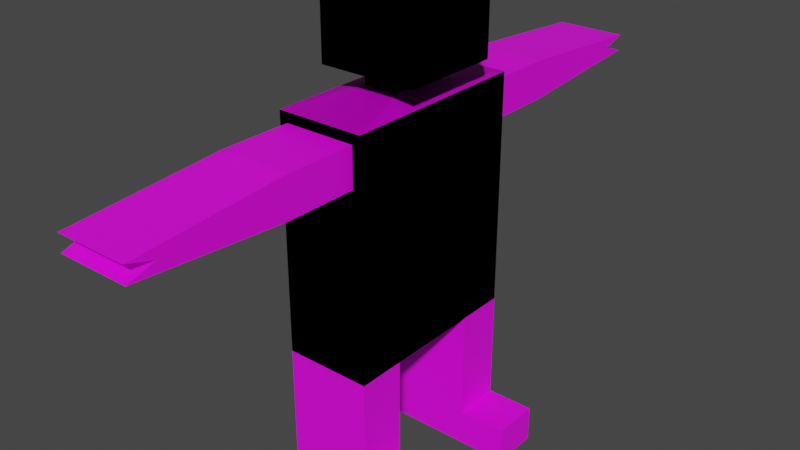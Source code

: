 # Source: 2Phase.blend  (saved by Blender 3.4.6; exported with 4.5.12 LTS)
import bpy
from mathutils import Matrix  # noqa: F401  (used for matrix-valued properties, if any)

bpy.ops.wm.read_factory_settings(use_empty=True)
scene = bpy.context.scene
scene.name = 'Scene'

# ---- collections
col_collection = bpy.data.collections.new('Collection'); scene.collection.children.link(col_collection)

# ---- images (referenced by path relative to the original .blend; pixels are not part of the script)
import os
ASSET_DIR = os.environ.get("B2B_ASSET_DIR", "")  # directory of the original .blend (textures are referenced by path, not embedded)
HERE = os.path.dirname(os.path.abspath(__file__))  # packed textures are extracted next to this script under _unpacked/

def load_image(name, relpath, width, height, colorspace="sRGB"):
    """Load a texture the original file referenced (path relative to the .blend, or extracted next to this script)."""
    p = next((c for c in (os.path.join(HERE, relpath), os.path.join(ASSET_DIR, relpath)) if relpath and os.path.exists(c)), "")
    if p:
        img = bpy.data.images.load(p, check_existing=True)
        img.name = name
    else:  # same state as the original file: an image datablock whose file is absent (Cycles renders it pink)
        img = bpy.data.images.new(name, width, height)
        img.source = "FILE"
        img.filepath = "//" + (relpath or name)
    img.colorspace_settings.name = colorspace
    return img
img_dungeons_2_texture_01_a_png = load_image('Dungeons_2_Texture_01_A.png', 'Dungeons_2_Texture_01_A.png', 1024, 1024, 'sRGB')

# ---- materials (node trees are filled in below, after node groups)
mat_material = bpy.data.materials.new('Material')
mat_material.alpha_threshold = 0.0
mat_material.use_transparent_shadow = False
mat_material.roughness = 0.5
mat_material.line_color = (0.0, 0.0, 0.0, 1.0)

# ---- material node trees
mat_material.use_nodes = True; mat_material.node_tree.nodes.clear()
_N = mat_material.node_tree.nodes; _L = mat_material.node_tree.links
n0 = _N.new('ShaderNodeOutputMaterial'); n0.name = 'Material Output'; n0.location = (300, 300)
n1 = _N.new('ShaderNodeBsdfPrincipled'); n1.name = 'Principled BSDF'; n1.location = (10, 300)
n1.distribution = 'GGX'
n1.subsurface_method = 'RANDOM_WALK_SKIN'
n1.inputs[3].default_value = 1.45
n1.inputs[27].default_value = (0.0, 0.0, 0.0, 1.0)
n1.inputs[28].default_value = 1.0
n2 = _N.new('ShaderNodeTexImage'); n2.name = 'Image Texture'; n2.location = (-329, 173)
n2.image = img_dungeons_2_texture_01_a_png
_L.new(n1.outputs[0], n0.inputs[0])
_L.new(n2.outputs[0], n1.inputs[0])
n0.is_active_output = True

# ---- world
world_world = bpy.data.worlds.new('World'); scene.world = world_world
world_world.use_nodes = True; world_world.node_tree.nodes.clear()
_N = world_world.node_tree.nodes; _L = world_world.node_tree.links
n0 = _N.new('ShaderNodeOutputWorld'); n0.name = 'World Output'; n0.location = (300, 300)
n1 = _N.new('ShaderNodeBackground'); n1.name = 'Background'; n1.location = (10, 300)
n1.inputs[0].default_value = (0.05088, 0.05088, 0.05088, 1.0)
_L.new(n1.outputs[0], n0.inputs[0])
n0.is_active_output = True
world_world.color = (0.05088, 0.05088, 0.05088)
world_world.use_sun_shadow = False
world_world.sun_shadow_jitter_overblur = 0.0

# ---- meshes
me_cube = bpy.data.meshes.new('Cube')
me_cube.from_pydata([(1.459, 1.0, 1.0), (0.4312, 0.4312, -1.0), (1.459, -1.0, 1.0), (0.4312, -0.4312, -1.0), (-1.0, 1.0, 1.0), (-0.4312, 0.4312, -1.0), (-1.0, -1.0, 1.0), (-0.4312, -0.4312, -1.0), (-1.0, 1.0, -1.0), (-1.0, -1.0, -1.0), (1.459, 1.0, -1.0), (1.459, -1.0, -1.0), (-0.4312, 0.4312, -1.414), (-0.4312, -0.4312, -1.414), (0.4312, 0.4312, -1.414), (0.4312, -0.4312, -1.414), (-1.092, 1.954, -1.542), (-1.092, -1.954, -1.542), (1.092, 1.954, -1.542), (1.092, -1.954, -1.542), (-1.092, 1.954, -6.273), (-1.092, -1.954, -6.273), (1.092, 1.954, -6.273), (1.092, -1.954, -6.273), (1.092, -1.954, -3.908), (1.092, 1.954, -3.908), (-1.092, 1.954, -3.908), (-1.092, -1.954, -3.908), (-1.0, 0.0, -1.0), (1.459, 0.0, 1.0), (-1.0, 0.0, 1.0), (1.459, 0.0, -1.0), (-0.4312, 0.0, -1.0), (0.4312, 0.0, -1.0), (-0.4312, 0.0, -1.414), (0.4312, 0.0, -1.414), (-1.092, 0.0, -1.542), (1.092, 0.0, -1.542), (-1.092, 0.0, -6.273), (1.092, 0.0, -6.273), (-1.092, 0.0, -3.908), (1.092, 0.0, -3.908), (1.092, 1.954, -2.725), (-1.092, 1.954, -2.725), (1.092, -1.954, -2.725), (-1.092, -1.954, -2.725), (1.092, 0.0, -2.725), (-1.092, 0.0, -2.725), (-1.0, 0.5, 1.0), (1.459, 0.5, -1.0), (0.4312, 0.2156, -1.0), (0.4312, 0.2156, -1.414), (1.092, 0.9769, -1.542), (1.092, 0.9769, -6.273), (1.092, 0.9769, -3.908), (-1.0, 0.5, -1.0), (1.459, 0.5, 1.0), (-0.4312, 0.2156, -1.0), (-0.4312, 0.2156, -1.414), (-1.092, 0.9769, -1.542), (-1.092, 0.9769, -6.273), (-1.092, 0.9769, -3.908), (1.092, 0.9769, -2.725), (-1.092, 0.9769, -2.725), (-1.0, -0.5, -1.0), (1.459, -0.5, 1.0), (-0.4312, -0.2156, -1.0), (-0.4312, -0.2156, -1.414), (-1.092, -0.9769, -1.542), (-1.092, -0.9769, -6.273), (-1.092, -0.9769, -3.908), (-1.0, -0.5, 1.0), (1.459, -0.5, -1.0), (0.4312, -0.2156, -1.0), (0.4312, -0.2156, -1.414), (1.092, -0.9769, -1.542), (1.092, -0.9769, -6.273), (1.092, -0.9769, -3.908), (-1.092, -0.9769, -2.725), (1.092, -0.9769, -2.725), (-0.891, 1.954, -1.743), (0.891, 1.954, -1.743), (0.891, 1.954, -2.524), (-0.891, 1.954, -2.524), (0.891, 3.374, -1.743), (-0.891, 3.374, -1.743), (-0.891, 3.374, -2.524), (0.891, 3.374, -2.524), (0.891, 6.43, -1.977), (-0.891, 6.43, -1.977), (-0.891, 6.43, -2.304), (0.891, 6.43, -2.304), (1.092, 1.954, -2.134), (-1.092, 1.954, -2.134), (1.092, -1.954, -2.134), (-1.092, -1.954, -2.134), (1.092, 0.0, -2.134), (-1.092, 0.0, -2.134), (-1.092, 0.9769, -2.134), (1.092, 0.9769, -2.134), (1.092, -0.9769, -2.134), (-1.092, -0.9769, -2.134), (-0.891, 1.954, -2.134), (0.891, 1.954, -2.134), (-0.891, 3.374, -2.134), (0.891, 3.374, -2.134), (-0.891, 5.887, -2.134), (0.891, 5.887, -2.134), (1.092, 1.954, -9.243), (-1.092, 1.954, -9.243), (1.092, 0.9769, -9.243), (-1.092, 0.9769, -9.243), (1.092, 0.9769, -7.758), (1.092, 1.954, -7.758), (-1.092, 0.9769, -7.758), (-1.092, 1.954, -7.758), (1.092, 0.9769, -8.501), (-1.092, 0.9769, -8.501), (1.092, 1.954, -8.501), (-1.092, 1.954, -8.501), (2.313, 0.9769, -9.243), (2.313, 1.954, -9.243), (2.313, 0.9769, -8.501), (2.313, 1.954, -8.501), (1.459, -1.0, 1.0), (0.4312, -0.4312, -1.0), (1.459, 1.0, 1.0), (0.4312, 0.4312, -1.0), (-1.0, -1.0, 1.0), (-0.4312, -0.4312, -1.0), (-1.0, 1.0, 1.0), (-0.4312, 0.4312, -1.0), (-1.0, -1.0, -1.0), (-1.0, 1.0, -1.0), (1.459, -1.0, -1.0), (1.459, 1.0, -1.0), (-0.4312, -0.4312, -1.414), (-0.4312, 0.4312, -1.414), (0.4312, -0.4312, -1.414), (0.4312, 0.4312, -1.414), (-1.092, -1.954, -1.542), (-1.092, 1.954, -1.542), (1.092, -1.954, -1.542), (1.092, 1.954, -1.542), (-1.092, -1.954, -6.273), (-1.092, 1.954, -6.273), (1.092, -1.954, -6.273), (1.092, 1.954, -6.273), (1.092, 1.954, -3.908), (1.092, -1.954, -3.908), (-1.092, -1.954, -3.908), (-1.092, 1.954, -3.908), (1.092, -1.954, -2.725), (-1.092, -1.954, -2.725), (1.092, 1.954, -2.725), (-1.092, 1.954, -2.725), (-1.0, -0.5, 1.0), (1.459, -0.5, -1.0), (0.4312, -0.2156, -1.0), (0.4312, -0.2156, -1.414), (1.092, -0.9769, -1.542), (1.092, -0.9769, -6.273), (1.092, -0.9769, -3.908), (-1.0, -0.5, -1.0), (1.459, -0.5, 1.0), (-0.4312, -0.2156, -1.0), (-0.4312, -0.2156, -1.414), (-1.092, -0.9769, -1.542), (-1.092, -0.9769, -6.273), (-1.092, -0.9769, -3.908), (1.092, -0.9769, -2.725), (-1.092, -0.9769, -2.725), (-1.0, 0.5, -1.0), (1.459, 0.5, 1.0), (-0.4312, 0.2156, -1.0), (-0.4312, 0.2156, -1.414), (-1.092, 0.9769, -1.542), (-1.092, 0.9769, -6.273), (-1.092, 0.9769, -3.908), (-1.0, 0.5, 1.0), (1.459, 0.5, -1.0), (0.4312, 0.2156, -1.0), (0.4312, 0.2156, -1.414), (1.092, 0.9769, -1.542), (1.092, 0.9769, -6.273), (1.092, 0.9769, -3.908), (-1.092, 0.9769, -2.725), (1.092, 0.9769, -2.725), (-0.891, -1.954, -1.743), (0.891, -1.954, -1.743), (0.891, -1.954, -2.524), (-0.891, -1.954, -2.524), (0.891, -3.374, -1.743), (-0.891, -3.374, -1.743), (-0.891, -3.374, -2.524), (0.891, -3.374, -2.524), (0.891, -6.43, -1.977), (-0.891, -6.43, -1.977), (-0.891, -6.43, -2.304), (0.891, -6.43, -2.304), (1.092, -1.954, -2.134), (-1.092, -1.954, -2.134), (1.092, 1.954, -2.134), (-1.092, 1.954, -2.134), (-1.092, -0.9769, -2.134), (1.092, -0.9769, -2.134), (1.092, 0.9769, -2.134), (-1.092, 0.9769, -2.134), (-0.891, -1.954, -2.134), (0.891, -1.954, -2.134), (-0.891, -3.374, -2.134), (0.891, -3.374, -2.134), (-0.891, -5.887, -2.134), (0.891, -5.887, -2.134), (1.092, -1.954, -9.243), (-1.092, -1.954, -9.243), (1.092, -0.9769, -9.243), (-1.092, -0.9769, -9.243), (1.092, -0.9769, -7.758), (1.092, -1.954, -7.758), (-1.092, -0.9769, -7.758), (-1.092, -1.954, -7.758), (1.092, -0.9769, -8.501), (-1.092, -0.9769, -8.501), (1.092, -1.954, -8.501), (-1.092, -1.954, -8.501), (2.313, -0.9769, -9.243), (2.313, -1.954, -9.243), (2.313, -0.9769, -8.501), (2.313, -1.954, -8.501)], [], [(65, 71, 6, 2), (11, 2, 6, 9), (55, 48, 4, 8), (73, 3, 15, 74), (72, 65, 2, 11), (8, 4, 0, 10), (66, 7, 9, 64), (1, 5, 8, 10), (7, 3, 11, 9), (50, 1, 10, 49), (15, 13, 17, 19), (5, 1, 14, 12), (3, 7, 13, 15), (57, 5, 12, 58), (77, 24, 23, 76), (58, 12, 16, 59), (74, 15, 19, 75), (12, 14, 18, 16), (69, 76, 23, 21), (26, 25, 22, 20), (24, 27, 21, 23), (61, 26, 20, 60), (63, 43, 26, 61), (44, 45, 27, 24), (43, 42, 25, 26), (79, 44, 24, 77), (62, 46, 41, 54), (78, 47, 40, 70), (70, 40, 38, 69), (60, 53, 39, 38), (51, 35, 37, 52), (67, 34, 36, 68), (54, 41, 39, 53), (66, 32, 34, 67), (73, 33, 31, 72), (57, 32, 28, 55), (49, 56, 29, 31), (50, 33, 35, 51), (64, 71, 30, 28), (56, 48, 30, 29), (101, 97, 47, 78), (99, 96, 46, 62), (100, 94, 44, 79), (82, 83, 86, 87), (94, 95, 45, 44), (98, 93, 43, 63), (97, 98, 63, 47), (92, 99, 62, 42), (0, 4, 48, 56), (1, 50, 51, 14), (10, 0, 56, 49), (5, 57, 55, 8), (25, 54, 53, 22), (14, 51, 52, 18), (108, 118, 123, 121), (42, 62, 54, 25), (47, 63, 61, 40), (40, 61, 60, 38), (34, 58, 59, 36), (32, 57, 58, 34), (33, 50, 49, 31), (28, 30, 48, 55), (96, 100, 79, 46), (95, 101, 78, 45), (9, 6, 71, 64), (3, 73, 72, 11), (7, 66, 67, 13), (13, 67, 68, 17), (27, 70, 69, 21), (45, 78, 70, 27), (46, 79, 77, 41), (38, 39, 76, 69), (35, 74, 75, 37), (41, 77, 76, 39), (32, 66, 64, 28), (31, 29, 65, 72), (33, 73, 74, 35), (29, 30, 71, 65), (16, 18, 81, 80), (92, 42, 82, 103), (42, 43, 83, 82), (93, 16, 80, 102), (87, 86, 90, 91), (102, 80, 85, 104), (103, 82, 87, 105), (80, 81, 84, 85), (106, 107, 91, 90), (104, 85, 89, 106), (105, 87, 91, 107), (85, 84, 88, 89), (84, 105, 107, 88), (86, 104, 106, 90), (89, 88, 107, 106), (81, 103, 105, 84), (83, 102, 104, 86), (43, 93, 102, 83), (18, 92, 103, 81), (17, 68, 101, 95), (37, 75, 100, 96), (18, 52, 99, 92), (36, 59, 98, 97), (59, 16, 93, 98), (19, 17, 95, 94), (75, 19, 94, 100), (52, 37, 96, 99), (68, 36, 97, 101), (109, 108, 110, 111), (116, 117, 111, 110), (119, 118, 108, 109), (117, 119, 109, 111), (60, 20, 115, 114), (20, 22, 113, 115), (53, 60, 114, 112), (22, 53, 112, 113), (114, 115, 119, 117), (115, 113, 118, 119), (112, 114, 117, 116), (113, 112, 116, 118), (123, 122, 120, 121), (110, 108, 121, 120), (118, 116, 122, 123), (116, 110, 120, 122), (173, 126, 130, 179), (135, 133, 130, 126), (163, 132, 128, 156), (181, 182, 139, 127), (180, 135, 126, 173), (132, 134, 124, 128), (174, 172, 133, 131), (125, 134, 132, 129), (131, 133, 135, 127), (158, 157, 134, 125), (139, 143, 141, 137), (129, 136, 138, 125), (127, 139, 137, 131), (165, 166, 136, 129), (185, 184, 147, 148), (166, 167, 140, 136), (182, 183, 143, 139), (136, 140, 142, 138), (177, 145, 147, 184), (150, 144, 146, 149), (148, 147, 145, 151), (169, 168, 144, 150), (171, 169, 150, 153), (154, 148, 151, 155), (153, 150, 149, 152), (187, 185, 148, 154), (170, 162, 41, 46), (186, 178, 40, 47), (178, 177, 38, 40), (168, 38, 39, 161), (159, 160, 37, 35), (175, 176, 36, 34), (162, 161, 39, 41), (174, 175, 34, 32), (181, 180, 31, 33), (165, 163, 28, 32), (157, 31, 29, 164), (158, 159, 35, 33), (172, 28, 30, 179), (164, 29, 30, 156), (207, 186, 47, 97), (205, 170, 46, 96), (206, 187, 154, 202), (190, 195, 194, 191), (202, 154, 155, 203), (204, 171, 153, 201), (97, 47, 171, 204), (200, 152, 170, 205), (124, 164, 156, 128), (125, 138, 159, 158), (134, 157, 164, 124), (129, 132, 163, 165), (149, 146, 161, 162), (138, 142, 160, 159), (214, 227, 229, 224), (152, 149, 162, 170), (47, 40, 169, 171), (40, 38, 168, 169), (34, 36, 167, 166), (32, 34, 166, 165), (33, 31, 157, 158), (28, 163, 156, 30), (96, 46, 187, 206), (203, 155, 186, 207), (133, 172, 179, 130), (127, 135, 180, 181), (131, 137, 175, 174), (137, 141, 176, 175), (151, 145, 177, 178), (155, 151, 178, 186), (46, 41, 185, 187), (38, 177, 184, 39), (35, 37, 183, 182), (41, 39, 184, 185), (32, 28, 172, 174), (31, 180, 173, 29), (33, 35, 182, 181), (29, 173, 179, 30), (140, 188, 189, 142), (200, 209, 190, 152), (152, 190, 191, 153), (201, 208, 188, 140), (195, 199, 198, 194), (208, 210, 193, 188), (209, 211, 195, 190), (188, 193, 192, 189), (212, 198, 199, 213), (210, 212, 197, 193), (211, 213, 199, 195), (193, 197, 196, 192), (192, 196, 213, 211), (194, 198, 212, 210), (197, 212, 213, 196), (189, 192, 211, 209), (191, 194, 210, 208), (153, 191, 208, 201), (142, 189, 209, 200), (141, 203, 207, 176), (37, 96, 206, 183), (142, 200, 205, 160), (36, 97, 204, 167), (167, 204, 201, 140), (143, 202, 203, 141), (183, 206, 202, 143), (160, 205, 96, 37), (176, 207, 97, 36), (215, 217, 216, 214), (222, 216, 217, 223), (225, 215, 214, 224), (223, 217, 215, 225), (168, 220, 221, 144), (144, 221, 219, 146), (161, 218, 220, 168), (146, 219, 218, 161), (220, 223, 225, 221), (221, 225, 224, 219), (218, 222, 223, 220), (219, 224, 222, 218), (229, 227, 226, 228), (216, 226, 227, 214), (224, 229, 228, 222), (222, 228, 226, 216)])
_uv = me_cube.uv_layers.new(name='UVMap')
_uv.uv.foreach_set('vector', [0.1612, 0.9146, 0.2219, 0.9146, 0.2219, 0.9298, 0.1612, 0.9298, 0.1005, 0.9298, 0.1612, 0.9298, 0.1612, 0.9905, 0.1005, 0.9905, 0.1005, 0.7933, 0.1612, 0.7933, 0.1612, 0.8084, 0.1005, 0.8084, 0.08328, 0.906, 0.08328, 0.9125, 0.08328, 0.9125, 0.08328, 0.906, 0.1005, 0.9146, 0.1612, 0.9146, 0.1612, 0.9298, 0.1005, 0.9298, 0.1005, 0.8084, 0.1612, 0.8084, 0.1612, 0.8691, 0.1005, 0.8691, 0.05711, 0.906, 0.05711, 0.9125, 0.03985, 0.9298, 0.03985, 0.9146, 0.08328, 0.8864, 0.05711, 0.8864, 0.03985, 0.8691, 0.1005, 0.8691, 0.05711, 0.9125, 0.08328, 0.9125, 0.1005, 0.9298, 0.03985, 0.9298, 0.08328, 0.8929, 0.08328, 0.8864, 0.1005, 0.8691, 0.1005, 0.8843, 0.08328, 0.9125, 0.05711, 0.9125, 0.05711, 0.9125, 0.08328, 0.9125, 0.05711, 0.8864, 0.08328, 0.8864, 0.08328, 0.8864, 0.05711, 0.8864, 0.08328, 0.9125, 0.05711, 0.9125, 0.05711, 0.9125, 0.08328, 0.9125, 0.05711, 0.8929, 0.05711, 0.8864, 0.05711, 0.8864, 0.05711, 0.8929, 0.08328, 0.906, 0.08328, 0.9125, 0.08328, 0.9125, 0.08328, 0.906, 0.05711, 0.8929, 0.05711, 0.8864, 0.05711, 0.8864, 0.05711, 0.8929, 0.08328, 0.906, 0.08328, 0.9125, 0.08328, 0.9125, 0.08328, 0.906, 0.05711, 0.8864, 0.08328, 0.8864, 0.08328, 0.8864, 0.05711, 0.8864, 0.05711, 0.906, 0.08328, 0.906, 0.08328, 0.9125, 0.05711, 0.9125, 0.05711, 0.8864, 0.08328, 0.8864, 0.08328, 0.8864, 0.05711, 0.8864, 0.08328, 0.9125, 0.05711, 0.9125, 0.05711, 0.9125, 0.08328, 0.9125, 0.05711, 0.8929, 0.05711, 0.8864, 0.05711, 0.8864, 0.05711, 0.8929, 0.05711, 0.8929, 0.05711, 0.8864, 0.05711, 0.8864, 0.05711, 0.8929, 0.08328, 0.9125, 0.05711, 0.9125, 0.05711, 0.9125, 0.08328, 0.9125, 0.05711, 0.8864, 0.08328, 0.8864, 0.08328, 0.8864, 0.05711, 0.8864, 0.08328, 0.906, 0.08328, 0.9125, 0.08328, 0.9125, 0.08328, 0.906, 0.08328, 0.8929, 0.08328, 0.8995, 0.08328, 0.8995, 0.08328, 0.8929, 0.05711, 0.906, 0.05711, 0.8995, 0.05711, 0.8995, 0.05711, 0.906, 0.05711, 0.906, 0.05711, 0.8995, 0.05711, 0.8995, 0.05711, 0.906, 0.05711, 0.8929, 0.08328, 0.8929, 0.08328, 0.8995, 0.05711, 0.8995, 0.08328, 0.8929, 0.08328, 0.8995, 0.08328, 0.8995, 0.08328, 0.8929, 0.05711, 0.906, 0.05711, 0.8995, 0.05711, 0.8995, 0.05711, 0.906, 0.08328, 0.8929, 0.08328, 0.8995, 0.08328, 0.8995, 0.08328, 0.8929, 0.05711, 0.906, 0.05711, 0.8995, 0.05711, 0.8995, 0.05711, 0.906, 0.08328, 0.906, 0.08328, 0.8995, 0.1005, 0.8995, 0.1005, 0.9146, 0.05711, 0.8929, 0.05711, 0.8995, 0.03985, 0.8995, 0.03985, 0.8843, 0.1005, 0.8843, 0.1612, 0.8843, 0.1612, 0.8995, 0.1005, 0.8995, 0.08328, 0.8929, 0.08328, 0.8995, 0.08328, 0.8995, 0.08328, 0.8929, 0.1005, 0.7629, 0.1612, 0.7629, 0.1612, 0.7781, 0.1005, 0.7781, 0.1612, 0.8843, 0.2219, 0.8843, 0.2219, 0.8995, 0.1612, 0.8995, 0.05711, 0.906, 0.05711, 0.8995, 0.05711, 0.8995, 0.05711, 0.906, 0.08328, 0.8929, 0.08328, 0.8995, 0.08328, 0.8995, 0.08328, 0.8929, 0.08328, 0.906, 0.08328, 0.9125, 0.08328, 0.9125, 0.08328, 0.906, 0.08087, 0.8864, 0.05952, 0.8864, 0.05952, 0.8864, 0.08087, 0.8864, 0.08328, 0.9125, 0.05711, 0.9125, 0.05711, 0.9125, 0.08328, 0.9125, 0.05711, 0.8929, 0.05711, 0.8864, 0.05711, 0.8864, 0.05711, 0.8929, 0.05711, 0.8995, 0.05711, 0.8929, 0.05711, 0.8929, 0.05711, 0.8995, 0.08328, 0.8864, 0.08328, 0.8929, 0.08328, 0.8929, 0.08328, 0.8864, 0.1612, 0.8691, 0.2219, 0.8691, 0.2219, 0.8843, 0.1612, 0.8843, 0.08328, 0.8864, 0.08328, 0.8929, 0.08328, 0.8929, 0.08328, 0.8864, 0.1005, 0.8691, 0.1612, 0.8691, 0.1612, 0.8843, 0.1005, 0.8843, 0.05711, 0.8864, 0.05711, 0.8929, 0.03985, 0.8843, 0.03985, 0.8691, 0.08328, 0.8864, 0.08328, 0.8929, 0.08328, 0.8929, 0.08328, 0.8864, 0.08328, 0.8864, 0.08328, 0.8929, 0.08328, 0.8929, 0.08328, 0.8864, 0.08328, 0.8864, 0.08328, 0.8864, 0.08328, 0.8864, 0.08328, 0.8864, 0.08328, 0.8864, 0.08328, 0.8929, 0.08328, 0.8929, 0.08328, 0.8864, 0.05711, 0.8995, 0.05711, 0.8929, 0.05711, 0.8929, 0.05711, 0.8995, 0.05711, 0.8995, 0.05711, 0.8929, 0.05711, 0.8929, 0.05711, 0.8995, 0.05711, 0.8995, 0.05711, 0.8929, 0.05711, 0.8929, 0.05711, 0.8995, 0.05711, 0.8995, 0.05711, 0.8929, 0.05711, 0.8929, 0.05711, 0.8995, 0.08328, 0.8995, 0.08328, 0.8929, 0.1005, 0.8843, 0.1005, 0.8995, 0.1005, 0.7781, 0.1612, 0.7781, 0.1612, 0.7933, 0.1005, 0.7933, 0.08328, 0.8995, 0.08328, 0.906, 0.08328, 0.906, 0.08328, 0.8995, 0.05711, 0.9125, 0.05711, 0.906, 0.05711, 0.906, 0.05711, 0.9125, 0.1005, 0.7477, 0.1612, 0.7477, 0.1612, 0.7629, 0.1005, 0.7629, 0.08328, 0.9125, 0.08328, 0.906, 0.1005, 0.9146, 0.1005, 0.9298, 0.05711, 0.9125, 0.05711, 0.906, 0.05711, 0.906, 0.05711, 0.9125, 0.05711, 0.9125, 0.05711, 0.906, 0.05711, 0.906, 0.05711, 0.9125, 0.05711, 0.9125, 0.05711, 0.906, 0.05711, 0.906, 0.05711, 0.9125, 0.05711, 0.9125, 0.05711, 0.906, 0.05711, 0.906, 0.05711, 0.9125, 0.08328, 0.8995, 0.08328, 0.906, 0.08328, 0.906, 0.08328, 0.8995, 0.05711, 0.8995, 0.08328, 0.8995, 0.08328, 0.906, 0.05711, 0.906, 0.08328, 0.8995, 0.08328, 0.906, 0.08328, 0.906, 0.08328, 0.8995, 0.08328, 0.8995, 0.08328, 0.906, 0.08328, 0.906, 0.08328, 0.8995, 0.05711, 0.8995, 0.05711, 0.906, 0.03985, 0.9146, 0.03985, 0.8995, 0.1005, 0.8995, 0.1612, 0.8995, 0.1612, 0.9146, 0.1005, 0.9146, 0.08328, 0.8995, 0.08328, 0.906, 0.08328, 0.906, 0.08328, 0.8995, 0.1612, 0.8995, 0.2219, 0.8995, 0.2219, 0.9146, 0.1612, 0.9146, 0.05711, 0.8864, 0.08328, 0.8864, 0.08087, 0.8864, 0.05952, 0.8864, 0.08328, 0.8864, 0.08328, 0.8864, 0.08087, 0.8864, 0.08087, 0.8864, 0.08328, 0.8864, 0.05711, 0.8864, 0.05952, 0.8864, 0.08087, 0.8864, 0.05711, 0.8864, 0.05711, 0.8864, 0.05952, 0.8864, 0.05952, 0.8864, 0.08087, 0.8864, 0.05952, 0.8864, 0.05952, 0.8864, 0.08087, 0.8864, 0.05952, 0.8864, 0.05952, 0.8864, 0.05952, 0.8864, 0.05952, 0.8864, 0.08087, 0.8864, 0.08087, 0.8864, 0.08087, 0.8864, 0.08087, 0.8864, 0.05952, 0.8864, 0.08087, 0.8864, 0.08087, 0.8864, 0.05952, 0.8864, 0.05952, 0.8864, 0.08087, 0.8864, 0.08087, 0.8864, 0.05952, 0.8864, 0.05952, 0.8864, 0.05952, 0.8864, 0.05952, 0.8864, 0.05952, 0.8864, 0.08087, 0.8864, 0.08087, 0.8864, 0.08087, 0.8864, 0.08087, 0.8864, 0.05952, 0.8864, 0.08087, 0.8864, 0.08087, 0.8864, 0.05952, 0.8864, 0.08087, 0.8864, 0.08087, 0.8864, 0.08087, 0.8864, 0.08087, 0.8864, 0.05952, 0.8864, 0.05952, 0.8864, 0.05952, 0.8864, 0.05952, 0.8864, 0.05952, 0.8864, 0.08087, 0.8864, 0.08087, 0.8864, 0.05952, 0.8864, 0.08087, 0.8864, 0.08087, 0.8864, 0.08087, 0.8864, 0.08087, 0.8864, 0.05952, 0.8864, 0.05952, 0.8864, 0.05952, 0.8864, 0.05952, 0.8864, 0.05711, 0.8864, 0.05711, 0.8864, 0.05952, 0.8864, 0.05952, 0.8864, 0.08328, 0.8864, 0.08328, 0.8864, 0.08087, 0.8864, 0.08087, 0.8864, 0.05711, 0.9125, 0.05711, 0.906, 0.05711, 0.906, 0.05711, 0.9125, 0.08328, 0.8995, 0.08328, 0.906, 0.08328, 0.906, 0.08328, 0.8995, 0.08328, 0.8864, 0.08328, 0.8929, 0.08328, 0.8929, 0.08328, 0.8864, 0.05711, 0.8995, 0.05711, 0.8929, 0.05711, 0.8929, 0.05711, 0.8995, 0.05711, 0.8929, 0.05711, 0.8864, 0.05711, 0.8864, 0.05711, 0.8929, 0.08328, 0.9125, 0.05711, 0.9125, 0.05711, 0.9125, 0.08328, 0.9125, 0.08328, 0.906, 0.08328, 0.9125, 0.08328, 0.9125, 0.08328, 0.906, 0.08328, 0.8929, 0.08328, 0.8995, 0.08328, 0.8995, 0.08328, 0.8929, 0.05711, 0.906, 0.05711, 0.8995, 0.05711, 0.8995, 0.05711, 0.906, 0.05711, 0.8864, 0.08328, 0.8864, 0.08328, 0.8929, 0.05711, 0.8929, 0.08328, 0.8929, 0.05711, 0.8929, 0.05711, 0.8929, 0.08328, 0.8929, 0.05711, 0.8864, 0.08328, 0.8864, 0.08328, 0.8864, 0.05711, 0.8864, 0.05711, 0.8929, 0.05711, 0.8864, 0.05711, 0.8864, 0.05711, 0.8929, 0.05711, 0.8929, 0.05711, 0.8864, 0.05711, 0.8864, 0.05711, 0.8929, 0.05711, 0.8864, 0.08328, 0.8864, 0.08328, 0.8864, 0.05711, 0.8864, 0.08328, 0.8929, 0.05711, 0.8929, 0.05711, 0.8929, 0.08328, 0.8929, 0.08328, 0.8864, 0.08328, 0.8929, 0.08328, 0.8929, 0.08328, 0.8864, 0.05711, 0.8929, 0.05711, 0.8864, 0.05711, 0.8864, 0.05711, 0.8929, 0.05711, 0.8864, 0.08328, 0.8864, 0.08328, 0.8864, 0.05711, 0.8864, 0.08328, 0.8929, 0.05711, 0.8929, 0.05711, 0.8929, 0.08328, 0.8929, 0.08328, 0.8864, 0.08328, 0.8929, 0.08328, 0.8929, 0.08328, 0.8864, 0.08328, 0.8864, 0.08328, 0.8929, 0.08328, 0.8929, 0.08328, 0.8864, 0.08328, 0.8929, 0.08328, 0.8864, 0.08328, 0.8864, 0.08328, 0.8929, 0.08328, 0.8864, 0.08328, 0.8929, 0.08328, 0.8929, 0.08328, 0.8864, 0.08328, 0.8929, 0.08328, 0.8929, 0.08328, 0.8929, 0.08328, 0.8929, 0.1612, 0.9146, 0.1612, 0.9298, 0.2219, 0.9298, 0.2219, 0.9146, 0.1005, 0.9298, 0.1005, 0.9905, 0.1612, 0.9905, 0.1612, 0.9298, 0.1005, 0.7933, 0.1005, 0.8084, 0.1612, 0.8084, 0.1612, 0.7933, 0.08328, 0.906, 0.08328, 0.906, 0.08328, 0.9125, 0.08328, 0.9125, 0.1005, 0.9146, 0.1005, 0.9298, 0.1612, 0.9298, 0.1612, 0.9146, 0.1005, 0.8084, 0.1005, 0.8691, 0.1612, 0.8691, 0.1612, 0.8084, 0.05711, 0.906, 0.03985, 0.9146, 0.03985, 0.9298, 0.05711, 0.9125, 0.08328, 0.8864, 0.1005, 0.8691, 0.03985, 0.8691, 0.05711, 0.8864, 0.05711, 0.9125, 0.03985, 0.9298, 0.1005, 0.9298, 0.08328, 0.9125, 0.08328, 0.8929, 0.1005, 0.8843, 0.1005, 0.8691, 0.08328, 0.8864, 0.08328, 0.9125, 0.08328, 0.9125, 0.05711, 0.9125, 0.05711, 0.9125, 0.05711, 0.8864, 0.05711, 0.8864, 0.08328, 0.8864, 0.08328, 0.8864, 0.08328, 0.9125, 0.08328, 0.9125, 0.05711, 0.9125, 0.05711, 0.9125, 0.05711, 0.8929, 0.05711, 0.8929, 0.05711, 0.8864, 0.05711, 0.8864, 0.08328, 0.906, 0.08328, 0.906, 0.08328, 0.9125, 0.08328, 0.9125, 0.05711, 0.8929, 0.05711, 0.8929, 0.05711, 0.8864, 0.05711, 0.8864, 0.08328, 0.906, 0.08328, 0.906, 0.08328, 0.9125, 0.08328, 0.9125, 0.05711, 0.8864, 0.05711, 0.8864, 0.08328, 0.8864, 0.08328, 0.8864, 0.05711, 0.906, 0.05711, 0.9125, 0.08328, 0.9125, 0.08328, 0.906, 0.05711, 0.8864, 0.05711, 0.8864, 0.08328, 0.8864, 0.08328, 0.8864, 0.08328, 0.9125, 0.08328, 0.9125, 0.05711, 0.9125, 0.05711, 0.9125, 0.05711, 0.8929, 0.05711, 0.8929, 0.05711, 0.8864, 0.05711, 0.8864, 0.05711, 0.8929, 0.05711, 0.8929, 0.05711, 0.8864, 0.05711, 0.8864, 0.08328, 0.9125, 0.08328, 0.9125, 0.05711, 0.9125, 0.05711, 0.9125, 0.05711, 0.8864, 0.05711, 0.8864, 0.08328, 0.8864, 0.08328, 0.8864, 0.08328, 0.906, 0.08328, 0.906, 0.08328, 0.9125, 0.08328, 0.9125, 0.08328, 0.8929, 0.08328, 0.8929, 0.08328, 0.8995, 0.08328, 0.8995, 0.05711, 0.906, 0.05711, 0.906, 0.05711, 0.8995, 0.05711, 0.8995, 0.05711, 0.906, 0.05711, 0.906, 0.05711, 0.8995, 0.05711, 0.8995, 0.05711, 0.8929, 0.05711, 0.8995, 0.08328, 0.8995, 0.08328, 0.8929, 0.08328, 0.8929, 0.08328, 0.8929, 0.08328, 0.8995, 0.08328, 0.8995, 0.05711, 0.906, 0.05711, 0.906, 0.05711, 0.8995, 0.05711, 0.8995, 0.08328, 0.8929, 0.08328, 0.8929, 0.08328, 0.8995, 0.08328, 0.8995, 0.05711, 0.906, 0.05711, 0.906, 0.05711, 0.8995, 0.05711, 0.8995, 0.08328, 0.906, 0.1005, 0.9146, 0.1005, 0.8995, 0.08328, 0.8995, 0.05711, 0.8929, 0.03985, 0.8843, 0.03985, 0.8995, 0.05711, 0.8995, 0.1005, 0.8843, 0.1005, 0.8995, 0.1612, 0.8995, 0.1612, 0.8843, 0.08328, 0.8929, 0.08328, 0.8929, 0.08328, 0.8995, 0.08328, 0.8995, 0.1005, 0.7629, 0.1005, 0.7781, 0.1612, 0.7781, 0.1612, 0.7629, 0.1612, 0.8843, 0.1612, 0.8995, 0.2219, 0.8995, 0.2219, 0.8843, 0.05711, 0.906, 0.05711, 0.906, 0.05711, 0.8995, 0.05711, 0.8995, 0.08328, 0.8929, 0.08328, 0.8929, 0.08328, 0.8995, 0.08328, 0.8995, 0.08328, 0.906, 0.08328, 0.906, 0.08328, 0.9125, 0.08328, 0.9125, 0.08087, 0.8864, 0.08087, 0.8864, 0.05952, 0.8864, 0.05952, 0.8864, 0.08328, 0.9125, 0.08328, 0.9125, 0.05711, 0.9125, 0.05711, 0.9125, 0.05711, 0.8929, 0.05711, 0.8929, 0.05711, 0.8864, 0.05711, 0.8864, 0.05711, 0.8995, 0.05711, 0.8995, 0.05711, 0.8929, 0.05711, 0.8929, 0.08328, 0.8864, 0.08328, 0.8864, 0.08328, 0.8929, 0.08328, 0.8929, 0.1612, 0.8691, 0.1612, 0.8843, 0.2219, 0.8843, 0.2219, 0.8691, 0.08328, 0.8864, 0.08328, 0.8864, 0.08328, 0.8929, 0.08328, 0.8929, 0.1005, 0.8691, 0.1005, 0.8843, 0.1612, 0.8843, 0.1612, 0.8691, 0.05711, 0.8864, 0.03985, 0.8691, 0.03985, 0.8843, 0.05711, 0.8929, 0.08328, 0.8864, 0.08328, 0.8864, 0.08328, 0.8929, 0.08328, 0.8929, 0.08328, 0.8864, 0.08328, 0.8864, 0.08328, 0.8929, 0.08328, 0.8929, 0.08328, 0.8864, 0.08328, 0.8864, 0.08328, 0.8864, 0.08328, 0.8864, 0.08328, 0.8864, 0.08328, 0.8864, 0.08328, 0.8929, 0.08328, 0.8929, 0.05711, 0.8995, 0.05711, 0.8995, 0.05711, 0.8929, 0.05711, 0.8929, 0.05711, 0.8995, 0.05711, 0.8995, 0.05711, 0.8929, 0.05711, 0.8929, 0.05711, 0.8995, 0.05711, 0.8995, 0.05711, 0.8929, 0.05711, 0.8929, 0.05711, 0.8995, 0.05711, 0.8995, 0.05711, 0.8929, 0.05711, 0.8929, 0.08328, 0.8995, 0.1005, 0.8995, 0.1005, 0.8843, 0.08328, 0.8929, 0.1005, 0.7781, 0.1005, 0.7933, 0.1612, 0.7933, 0.1612, 0.7781, 0.08328, 0.8995, 0.08328, 0.8995, 0.08328, 0.906, 0.08328, 0.906, 0.05711, 0.9125, 0.05711, 0.9125, 0.05711, 0.906, 0.05711, 0.906, 0.1005, 0.7477, 0.1005, 0.7629, 0.1612, 0.7629, 0.1612, 0.7477, 0.08328, 0.9125, 0.1005, 0.9298, 0.1005, 0.9146, 0.08328, 0.906, 0.05711, 0.9125, 0.05711, 0.9125, 0.05711, 0.906, 0.05711, 0.906, 0.05711, 0.9125, 0.05711, 0.9125, 0.05711, 0.906, 0.05711, 0.906, 0.05711, 0.9125, 0.05711, 0.9125, 0.05711, 0.906, 0.05711, 0.906, 0.05711, 0.9125, 0.05711, 0.9125, 0.05711, 0.906, 0.05711, 0.906, 0.08328, 0.8995, 0.08328, 0.8995, 0.08328, 0.906, 0.08328, 0.906, 0.05711, 0.8995, 0.05711, 0.906, 0.08328, 0.906, 0.08328, 0.8995, 0.08328, 0.8995, 0.08328, 0.8995, 0.08328, 0.906, 0.08328, 0.906, 0.08328, 0.8995, 0.08328, 0.8995, 0.08328, 0.906, 0.08328, 0.906, 0.05711, 0.8995, 0.03985, 0.8995, 0.03985, 0.9146, 0.05711, 0.906, 0.1005, 0.8995, 0.1005, 0.9146, 0.1612, 0.9146, 0.1612, 0.8995, 0.08328, 0.8995, 0.08328, 0.8995, 0.08328, 0.906, 0.08328, 0.906, 0.1612, 0.8995, 0.1612, 0.9146, 0.2219, 0.9146, 0.2219, 0.8995, 0.05711, 0.8864, 0.05952, 0.8864, 0.08087, 0.8864, 0.08328, 0.8864, 0.08328, 0.8864, 0.08087, 0.8864, 0.08087, 0.8864, 0.08328, 0.8864, 0.08328, 0.8864, 0.08087, 0.8864, 0.05952, 0.8864, 0.05711, 0.8864, 0.05711, 0.8864, 0.05952, 0.8864, 0.05952, 0.8864, 0.05711, 0.8864, 0.08087, 0.8864, 0.08087, 0.8864, 0.05952, 0.8864, 0.05952, 0.8864, 0.05952, 0.8864, 0.05952, 0.8864, 0.05952, 0.8864, 0.05952, 0.8864, 0.08087, 0.8864, 0.08087, 0.8864, 0.08087, 0.8864, 0.08087, 0.8864, 0.05952, 0.8864, 0.05952, 0.8864, 0.08087, 0.8864, 0.08087, 0.8864, 0.05952, 0.8864, 0.05952, 0.8864, 0.08087, 0.8864, 0.08087, 0.8864, 0.05952, 0.8864, 0.05952, 0.8864, 0.05952, 0.8864, 0.05952, 0.8864, 0.08087, 0.8864, 0.08087, 0.8864, 0.08087, 0.8864, 0.08087, 0.8864, 0.05952, 0.8864, 0.05952, 0.8864, 0.08087, 0.8864, 0.08087, 0.8864, 0.08087, 0.8864, 0.08087, 0.8864, 0.08087, 0.8864, 0.08087, 0.8864, 0.05952, 0.8864, 0.05952, 0.8864, 0.05952, 0.8864, 0.05952, 0.8864, 0.05952, 0.8864, 0.05952, 0.8864, 0.08087, 0.8864, 0.08087, 0.8864, 0.08087, 0.8864, 0.08087, 0.8864, 0.08087, 0.8864, 0.08087, 0.8864, 0.05952, 0.8864, 0.05952, 0.8864, 0.05952, 0.8864, 0.05952, 0.8864, 0.05711, 0.8864, 0.05952, 0.8864, 0.05952, 0.8864, 0.05711, 0.8864, 0.08328, 0.8864, 0.08087, 0.8864, 0.08087, 0.8864, 0.08328, 0.8864, 0.05711, 0.9125, 0.05711, 0.9125, 0.05711, 0.906, 0.05711, 0.906, 0.08328, 0.8995, 0.08328, 0.8995, 0.08328, 0.906, 0.08328, 0.906, 0.08328, 0.8864, 0.08328, 0.8864, 0.08328, 0.8929, 0.08328, 0.8929, 0.05711, 0.8995, 0.05711, 0.8995, 0.05711, 0.8929, 0.05711, 0.8929, 0.05711, 0.8929, 0.05711, 0.8929, 0.05711, 0.8864, 0.05711, 0.8864, 0.08328, 0.9125, 0.08328, 0.9125, 0.05711, 0.9125, 0.05711, 0.9125, 0.08328, 0.906, 0.08328, 0.906, 0.08328, 0.9125, 0.08328, 0.9125, 0.08328, 0.8929, 0.08328, 0.8929, 0.08328, 0.8995, 0.08328, 0.8995, 0.05711, 0.906, 0.05711, 0.906, 0.05711, 0.8995, 0.05711, 0.8995, 0.05711, 0.8864, 0.05711, 0.8929, 0.08328, 0.8929, 0.08328, 0.8864, 0.08328, 0.8929, 0.08328, 0.8929, 0.05711, 0.8929, 0.05711, 0.8929, 0.05711, 0.8864, 0.05711, 0.8864, 0.08328, 0.8864, 0.08328, 0.8864, 0.05711, 0.8929, 0.05711, 0.8929, 0.05711, 0.8864, 0.05711, 0.8864, 0.05711, 0.8929, 0.05711, 0.8929, 0.05711, 0.8864, 0.05711, 0.8864, 0.05711, 0.8864, 0.05711, 0.8864, 0.08328, 0.8864, 0.08328, 0.8864, 0.08328, 0.8929, 0.08328, 0.8929, 0.05711, 0.8929, 0.05711, 0.8929, 0.08328, 0.8864, 0.08328, 0.8864, 0.08328, 0.8929, 0.08328, 0.8929, 0.05711, 0.8929, 0.05711, 0.8929, 0.05711, 0.8864, 0.05711, 0.8864, 0.05711, 0.8864, 0.05711, 0.8864, 0.08328, 0.8864, 0.08328, 0.8864, 0.08328, 0.8929, 0.08328, 0.8929, 0.05711, 0.8929, 0.05711, 0.8929, 0.08328, 0.8864, 0.08328, 0.8864, 0.08328, 0.8929, 0.08328, 0.8929, 0.08328, 0.8864, 0.08328, 0.8864, 0.08328, 0.8929, 0.08328, 0.8929, 0.08328, 0.8929, 0.08328, 0.8929, 0.08328, 0.8864, 0.08328, 0.8864, 0.08328, 0.8864, 0.08328, 0.8864, 0.08328, 0.8929, 0.08328, 0.8929, 0.08328, 0.8929, 0.08328, 0.8929, 0.08328, 0.8929, 0.08328, 0.8929])
me_cube.materials.append(mat_material)
me_cube.use_mirror_vertex_groups = False
me_cube.update()
arm_armature = bpy.data.armatures.new('Armature')  # bones are not reproduced

# ---- objects
ob_cube = bpy.data.objects.new('Cube', me_cube)
ob_armature = bpy.data.objects.new('Armature', arm_armature)

# ---- transforms, parenting, visibility, modifiers, constraints
ob_cube.parent = ob_armature
ob_cube.matrix_parent_inverse = Matrix(((1.0, -0.0, 0.0, -0.0), (-0.0, 1.0, -0.0, 0.0), (0.0, -0.0, 1.0, -2.205), (-0.0, 0.0, -0.0, 1.0)))
ob_cube.location = (0.0, 0.0, 4.592)
ob_cube.scale = (0.4318, 0.5364, 0.5364)
ob_cube.lock_rotations_4d = False
ob_cube.empty_display_type = 'ARROWS'
ob_cube.lineart.crease_threshold = 0.0
_vg = ob_cube.vertex_groups.new(name='Bone')
for _i, _w in zip([20, 21, 22, 23, 24, 25, 26, 27, 38, 39, 40, 41, 42, 43, 44, 45, 46, 47, 53, 54, 60, 61, 62, 63, 69, 70, 76, 77, 78, 79, 82, 83, 92, 93, 94, 95, 96, 97, 98, 99, 100, 101, 103, 144, 145, 146, 147, 148, 149, 150, 151, 152, 153, 154, 155, 161, 162, 168, 169, 170, 171, 177, 178, 184, 185, 186, 187, 190, 191, 200, 201, 202, 203, 204, 205, 206, 207, 209], [0.01813, 0.05366, 0.01795, 0.05297, 0.6387, 0.6339, 0.6342, 0.6387, 0.0425, 0.04197, 0.908, 0.908, 0.1215, 0.1227, 0.1323, 0.1321, 0.7025, 0.7025, 0.007255, 0.7518, 0.008435, 0.7519, 0.1887, 0.1888, 0.0414, 0.7535, 0.04108, 0.7535, 0.1851, 0.1851, 0.06148, 0.06084, 0.0138, 0.01664, 0.04524, 0.0441, 0.1148, 0.1148, 0.05928, 0.0592, 0.06165, 0.06157, 0.001127, 0.01697, 0.05417, 0.0166, 0.05483, 0.6404, 0.6331, 0.6333, 0.6403, 0.1189, 0.1202, 0.138, 0.1379, 0.008332, 0.751, 0.01097, 0.7512, 0.1828, 0.183, 0.03841, 0.7545, 0.03854, 0.7545, 0.1914, 0.1914, 0.06115, 0.05977, 0.01582, 0.01833, 0.04427, 0.04338, 0.05932, 0.05926, 0.0617, 0.06165, 0.003375]): _vg.add([_i], _w, 'REPLACE')
_vg = ob_cube.vertex_groups.new(name='Bone.001')
for _i, _w in zip([12, 14, 16, 18, 25, 26, 36, 37, 42, 43, 46, 47, 51, 52, 54, 58, 59, 61, 62, 63, 80, 81, 82, 83, 84, 85, 86, 87, 92, 93, 96, 97, 98, 99, 102, 103, 104, 105, 137, 139, 141, 143, 148, 151, 154, 155, 175, 176, 178, 182, 183, 185, 186, 187, 202, 203, 206, 207], [0.1137, 0.1237, 0.8614, 0.8714, 0.2096, 0.2093, 0.08149, 0.08158, 0.7873, 0.7858, 0.103, 0.103, 0.02367, 0.6295, 0.1339, 0.05732, 0.6142, 0.1337, 0.7297, 0.7286, 0.8525, 0.862, 0.8184, 0.8234, 0.0385, 0.03772, 0.03366, 0.03327, 0.8722, 0.8689, 0.1074, 0.1074, 0.7666, 0.7706, 0.8601, 0.8603, 0.02952, 0.02953, 0.1257, 0.1165, 0.9107, 0.9016, 0.2174, 0.2175, 0.817, 0.8178, 0.02518, 0.6397, 0.1365, 0.05634, 0.6255, 0.1364, 0.735, 0.7341, 0.9088, 0.9115, 0.7737, 0.7773]): _vg.add([_i], _w, 'REPLACE')
_vg = ob_cube.vertex_groups.new(name='Bone.002')
for _i, _w in zip([16, 18, 42, 43, 80, 81, 82, 83, 84, 85, 86, 87, 92, 93, 102, 103, 104, 105, 106, 107], [0.06091, 0.05736, 0.05395, 0.05331, 0.09853, 0.09282, 0.09556, 0.09129, 0.9258, 0.9294, 0.9275, 0.9309, 0.05902, 0.05957, 0.09043, 0.08985, 0.929, 0.929, 0.1296, 0.1285]): _vg.add([_i], _w, 'REPLACE')
_vg = ob_cube.vertex_groups.new(name='Bone.003')
for _i, _w in zip([84, 86, 88, 89, 90, 91, 104, 105, 106, 107], [0.005174, 0.003812, 0.9805, 0.9914, 0.9781, 0.9894, 0.007205, 0.007053, 0.8642, 0.8654]): _vg.add([_i], _w, 'REPLACE')
_vg = ob_cube.vertex_groups.new(name='Bone.004')
for _i, _w in zip([0, 1, 2, 3, 4, 5, 6, 7, 8, 9, 10, 11, 12, 13, 14, 15, 16, 17, 18, 19, 28, 29, 30, 31, 32, 33, 34, 35, 36, 37, 46, 47, 48, 49, 50, 51, 52, 55, 56, 57, 58, 59, 62, 63, 64, 65, 66, 67, 68, 71, 72, 73, 74, 75, 78, 79, 80, 81, 92, 93, 94, 95, 96, 97, 98, 99, 100, 101, 124, 125, 126, 127, 128, 129, 130, 131, 132, 133, 134, 135, 136, 137, 138, 139, 140, 141, 142, 143, 156, 157, 158, 159, 160, 163, 164, 165, 166, 167, 170, 171, 172, 173, 174, 175, 176, 179, 180, 181, 182, 183, 186, 187, 188, 189, 200, 201, 202, 203, 204, 205, 206, 207], [0.9981, 0.9793, 0.9981, 0.9776, 0.998, 0.9749, 0.9981, 0.9788, 0.9926, 0.9925, 0.9931, 0.9931, 0.8755, 0.8658, 0.8639, 0.8777, 0.05989, 0.06781, 0.05519, 0.07597, 0.9951, 0.9984, 0.9985, 0.9952, 0.9904, 0.9919, 0.9924, 0.9922, 0.8127, 0.8129, 0.08346, 0.08344, 0.9983, 0.9944, 0.9871, 0.9511, 0.3236, 0.9929, 0.9983, 0.984, 0.9369, 0.3358, 0.0328, 0.03421, 0.9938, 0.9983, 0.9851, 0.9515, 0.3337, 0.9983, 0.9939, 0.9861, 0.938, 0.3469, 0.03422, 0.03585, 0.01321, 0.007394, 0.004929, 0.00659, 0.02312, 0.01806, 0.6676, 0.6675, 0.1431, 0.1401, 0.1493, 0.1459, 0.9981, 0.9795, 0.998, 0.9773, 0.998, 0.9752, 0.9981, 0.9786, 0.9926, 0.9924, 0.9932, 0.9931, 0.8769, 0.8642, 0.8655, 0.8765, 0.06661, 0.06308, 0.06158, 0.06954, 0.9983, 0.9945, 0.9872, 0.9515, 0.3322, 0.9929, 0.9983, 0.9842, 0.938, 0.3442, 0.03256, 0.03393, 0.9938, 0.9983, 0.985, 0.9511, 0.3255, 0.9983, 0.9939, 0.9859, 0.9369, 0.3385, 0.03459, 0.03617, 0.02405, 0.01805, 0.01112, 0.01295, 0.01619, 0.01223, 0.1481, 0.1451, 0.1443, 0.141]): _vg.add([_i], _w, 'REPLACE')
_vg = ob_cube.vertex_groups.new(name='Bone.008')
for _i, _w in zip([13, 15, 17, 19, 24, 27, 36, 37, 44, 45, 46, 47, 67, 68, 70, 74, 75, 77, 78, 79, 94, 95, 96, 97, 100, 101, 136, 138, 140, 142, 149, 150, 152, 153, 159, 160, 162, 166, 167, 169, 170, 171, 188, 189, 190, 191, 192, 193, 194, 195, 200, 201, 204, 205, 208, 209, 210, 211], [0.1238, 0.115, 0.9047, 0.8933, 0.2191, 0.2193, 0.08022, 0.08029, 0.8233, 0.8244, 0.1038, 0.1038, 0.02405, 0.6304, 0.1378, 0.05506, 0.6159, 0.1377, 0.7426, 0.7416, 0.9046, 0.908, 0.1067, 0.1067, 0.7684, 0.7722, 0.1114, 0.1212, 0.844, 0.8536, 0.2102, 0.2101, 0.7889, 0.788, 0.0222, 0.617, 0.1348, 0.05619, 0.6018, 0.1347, 0.7365, 0.7356, 0.8346, 0.8431, 0.8146, 0.8223, 0.03997, 0.03928, 0.0315, 0.03095, 0.8617, 0.859, 0.7599, 0.7638, 0.8499, 0.8487, 0.02944, 0.02925]): _vg.add([_i], _w, 'REPLACE')
_vg = ob_cube.vertex_groups.new(name='Bone.009')
for _i, _w in zip([140, 142, 152, 153, 188, 189, 190, 191, 192, 193, 194, 195, 200, 201, 208, 209, 210, 211, 212, 213], [0.06946, 0.06645, 0.05498, 0.05369, 0.1087, 0.1038, 0.09865, 0.09276, 0.9231, 0.927, 0.9288, 0.9324, 0.06482, 0.06495, 0.09645, 0.09691, 0.9278, 0.9286, 0.1232, 0.1269]): _vg.add([_i], _w, 'REPLACE')
_vg = ob_cube.vertex_groups.new(name='Bone.010')
for _i, _w in zip([192, 193, 194, 196, 197, 198, 199, 210, 211, 212, 213], [0.008213, 0.0008808, 0.003465, 0.9741, 0.9944, 0.9845, 0.9922, 0.009316, 0.007873, 0.8709, 0.867]): _vg.add([_i], _w, 'REPLACE')
_vg = ob_cube.vertex_groups.new(name='Bone.005')
for _i, _w in zip([20, 21, 23, 26, 38, 39, 53, 60, 61, 69, 76, 114, 145, 147, 148, 151, 161, 168, 177, 178, 184, 185], [0.1122, 0.01304, 0.005891, 0.003837, 0.6672, 0.5764, 0.1039, 0.7466, 0.05246, 0.1288, 0.1129, 0.07382, 0.9143, 0.9101, 0.1274, 0.1283, 0.07723, 0.09216, 0.8928, 0.085, 0.8773, 0.08282]): _vg.add([_i], _w, 'REPLACE')
_vg = ob_cube.vertex_groups.new(name='Bone.006')
for _i, _w in zip([20, 22, 25, 26, 39, 53, 54, 60, 61, 112, 113, 114, 115, 118], [0.761, 0.8488, 0.1129, 0.09598, 0.1136, 0.7697, 0.07104, 0.1246, 0.01133, 0.08568, 0.09308, 0.004362, 0.07894, 0.0001419]): _vg.add([_i], _w, 'REPLACE')
_vg = ob_cube.vertex_groups.new(name='Bone.007')
for _i, _w in zip([20, 22, 53, 60, 108, 109, 110, 111, 112, 113, 114, 115, 116, 117, 118, 119, 120, 121, 122, 123], [0.07567, 0.07549, 0.05939, 0.06056, 0.9878, 0.9894, 0.9873, 0.9883, 0.8914, 0.8955, 0.8913, 0.8958, 0.9712, 0.9703, 0.971, 0.9722, 0.9873, 0.9877, 0.9818, 0.9841]): _vg.add([_i], _w, 'REPLACE')
_vg = ob_cube.vertex_groups.new(name='Bone.011')
for _i, _w in zip([21, 23, 24, 27, 38, 39, 69, 70, 76, 77], [0.8888, 0.8902, 0.1219, 0.1218, 0.1186, 0.1185, 0.7831, 0.07399, 0.7833, 0.07403]): _vg.add([_i], _w, 'REPLACE')
_vg = ob_cube.vertex_groups.new(name='Bone.012')
for _i, _w in zip([38, 39, 144, 146, 149, 150, 161, 162, 168, 169, 214, 215, 216, 218, 219, 220, 221, 222, 223, 224, 225, 226, 227, 228, 229], [0.121, 0.1222, 0.8886, 0.8898, 0.1217, 0.1215, 0.8008, 0.07495, 0.7919, 0.07441, 0.04036, 0.03746, 0.002451, 0.1336, 0.4488, 0.1325, 0.4486, 0.04204, 0.03792, 0.1188, 0.1185, 0.01314, 0.0367, 0.03017, 0.06386]): _vg.add([_i], _w, 'REPLACE')
_vg = ob_cube.vertex_groups.new(name='Bone.013')
for _i, _w in zip([144, 146, 161, 168, 214, 215, 216, 217, 218, 219, 220, 221, 222, 223, 224, 225, 226, 227, 228, 229], [0.04694, 0.04627, 0.05511, 0.05759, 0.9539, 0.9554, 0.9725, 0.9753, 0.8519, 0.546, 0.8524, 0.5461, 0.9505, 0.9524, 0.8793, 0.8797, 0.9672, 0.9555, 0.9582, 0.9346]): _vg.add([_i], _w, 'REPLACE')
_m = ob_cube.modifiers.new('Armature', 'ARMATURE')
_m.object = ob_armature
ob_armature.location = (0.0, 0.0, 2.205)

# ---- collection membership
col_collection.objects.link(ob_cube)
col_collection.objects.link(ob_armature)

# ---- scene / render settings (as saved in the file)
scene.frame_start = 1; scene.frame_end = 40; scene.frame_set(8)
scene.render.engine = 'BLENDER_EEVEE_NEXT'
scene.cycles.sampling_pattern = 'TABULATED_SOBOL'
scene.cycles.use_light_tree = False
scene.view_settings.view_transform = 'Filmic'
bpy.context.view_layer.update()

# ---- added for rendering (the .blend has no active camera and no usable light): camera, sun
cam_auto = bpy.data.cameras.new('AutoCamera')
cam_auto.lens = 50.0
cam_auto.sensor_width = 36.0
cam_auto.clip_end = 1000.0
ob_auto_camera = bpy.data.objects.new('AutoCamera', cam_auto)
scene.collection.objects.link(ob_auto_camera)
ob_auto_camera.location = (6.22207, -7.42295, 7.32218)
ob_auto_camera.rotation_euler = (1.09748, -7.21219e-08, 0.694738)
scene.camera = ob_auto_camera
light_auto_sun = bpy.data.lights.new('AutoSun', 'SUN')
light_auto_sun.energy = 3.0
light_auto_sun.angle = 0.0523599
ob_auto_sun = bpy.data.objects.new('AutoSun', light_auto_sun)
scene.collection.objects.link(ob_auto_sun)
ob_auto_sun.rotation_euler = (0.872665, 0.174533, 0.523599)
bpy.context.view_layer.update()
